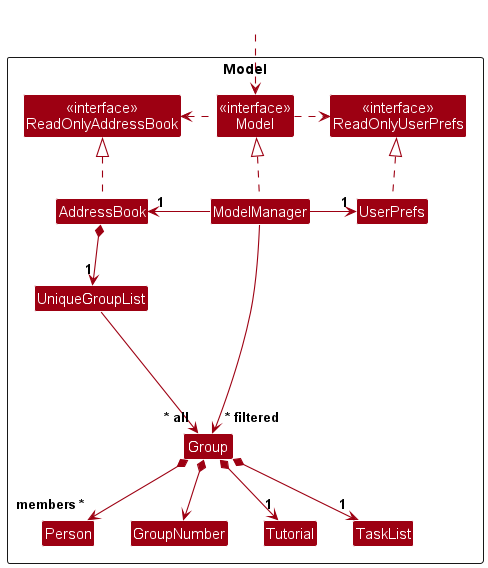

The diagram above was rendered by PlantUML. Its source (embedded in the PNG):
@startuml
!include style.puml
skinparam arrowThickness 1.1
skinparam arrowColor MODEL_COLOR
skinparam classBackgroundColor MODEL_COLOR

Package Model as ModelPackage <<Rectangle>>{
Class "<<interface>>\nReadOnlyAddressBook" as ReadOnlyAddressBook
Class "<<interface>>\nReadOnlyUserPrefs" as ReadOnlyUserPrefs
Class "<<interface>>\nModel" as Model
Class AddressBook
Class ModelManager
Class UserPrefs

Class Person

Class UniqueGroupList
Class Group
Class GroupNumber
Class Tutorial
Class TaskList

Class I #FFFFFF
}
Class HiddenOutside #FFFFFF
HiddenOutside ..> Model

AddressBook .up.|> ReadOnlyAddressBook

ModelManager .up.|> Model
Model .right.> ReadOnlyUserPrefs
Model .left.> ReadOnlyAddressBook
ModelManager -left-> "1" AddressBook
ModelManager -right-> "1" UserPrefs
UserPrefs .up.|> ReadOnlyUserPrefs

AddressBook *--> "1" UniqueGroupList
UniqueGroupList --> "~* all" Group
Group *--> GroupNumber
Group *--> "1" Tutorial
Group *-->"members *" Person
Group *--> "1" TaskList

Group -[hidden]up--> I
UniqueGroupList -[hidden]right-> I

ModelManager --> "~* filtered" Group

@enduml